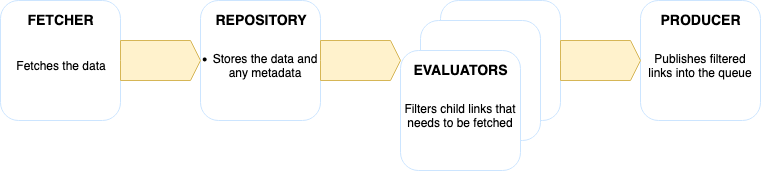

The diagram above was exported from draw.io. Its source (the exported page's mxGraphModel, read from the mxfile embedded in the PNG):
<mxGraphModel dx="946" dy="653" grid="1" gridSize="10" guides="1" tooltips="1" connect="1" arrows="1" fold="1" page="1" pageScale="1" pageWidth="850" pageHeight="1100" math="0" shadow="0">
  <root>
    <mxCell id="0" />
    <mxCell id="1" parent="0" />
    <mxCell id="G3Lx_r2a15DJ9XqQhMV9-18" value="" style="rounded=1;whiteSpace=wrap;html=1;strokeColor=#CCE5FF;" vertex="1" parent="1">
      <mxGeometry x="80" y="160" width="120" height="120" as="geometry" />
    </mxCell>
    <mxCell id="G3Lx_r2a15DJ9XqQhMV9-19" value="" style="rounded=1;whiteSpace=wrap;html=1;strokeColor=#CCE5FF;" vertex="1" parent="1">
      <mxGeometry x="280" y="160" width="120" height="120" as="geometry" />
    </mxCell>
    <mxCell id="G3Lx_r2a15DJ9XqQhMV9-20" value="" style="rounded=1;whiteSpace=wrap;html=1;strokeColor=#CCE5FF;" vertex="1" parent="1">
      <mxGeometry x="520" y="160" width="120" height="120" as="geometry" />
    </mxCell>
    <mxCell id="G3Lx_r2a15DJ9XqQhMV9-21" value="" style="rounded=1;whiteSpace=wrap;html=1;strokeColor=#CCE5FF;" vertex="1" parent="1">
      <mxGeometry x="500" y="180" width="120" height="120" as="geometry" />
    </mxCell>
    <mxCell id="G3Lx_r2a15DJ9XqQhMV9-22" value="" style="rounded=1;whiteSpace=wrap;html=1;strokeColor=#CCE5FF;" vertex="1" parent="1">
      <mxGeometry x="480" y="210" width="120" height="120" as="geometry" />
    </mxCell>
    <mxCell id="G3Lx_r2a15DJ9XqQhMV9-23" value="" style="rounded=1;whiteSpace=wrap;html=1;strokeColor=#CCE5FF;" vertex="1" parent="1">
      <mxGeometry x="720" y="160" width="120" height="120" as="geometry" />
    </mxCell>
    <mxCell id="G3Lx_r2a15DJ9XqQhMV9-25" value="" style="html=1;shadow=0;dashed=0;align=center;verticalAlign=middle;shape=mxgraph.arrows2.arrow;dy=0;dx=10;notch=0;strokeColor=#d6b656;fillColor=#fff2cc;" vertex="1" parent="1">
      <mxGeometry x="200" y="200" width="80" height="40" as="geometry" />
    </mxCell>
    <mxCell id="G3Lx_r2a15DJ9XqQhMV9-26" value="" style="html=1;shadow=0;dashed=0;align=center;verticalAlign=middle;shape=mxgraph.arrows2.arrow;dy=0;dx=10;notch=0;strokeColor=#d6b656;fillColor=#fff2cc;" vertex="1" parent="1">
      <mxGeometry x="400" y="200" width="80" height="40" as="geometry" />
    </mxCell>
    <mxCell id="G3Lx_r2a15DJ9XqQhMV9-27" value="" style="html=1;shadow=0;dashed=0;align=center;verticalAlign=middle;shape=mxgraph.arrows2.arrow;dy=0;dx=10;notch=0;strokeColor=#d6b656;fillColor=#fff2cc;" vertex="1" parent="1">
      <mxGeometry x="640" y="200" width="80" height="40" as="geometry" />
    </mxCell>
    <mxCell id="G3Lx_r2a15DJ9XqQhMV9-28" value="FETCHER" style="text;html=1;strokeColor=none;fillColor=none;align=center;verticalAlign=middle;whiteSpace=wrap;rounded=0;fontStyle=1;fontSize=14;" vertex="1" parent="1">
      <mxGeometry x="100" y="170" width="80" height="20" as="geometry" />
    </mxCell>
    <mxCell id="G3Lx_r2a15DJ9XqQhMV9-29" value="REPOSITORY" style="text;html=1;strokeColor=none;fillColor=none;align=center;verticalAlign=middle;whiteSpace=wrap;rounded=0;fontStyle=1;fontSize=14;" vertex="1" parent="1">
      <mxGeometry x="300" y="170" width="80" height="20" as="geometry" />
    </mxCell>
    <mxCell id="G3Lx_r2a15DJ9XqQhMV9-30" value="EVALUATORS" style="text;html=1;strokeColor=none;fillColor=none;align=center;verticalAlign=middle;whiteSpace=wrap;rounded=0;fontStyle=1;fontSize=14;" vertex="1" parent="1">
      <mxGeometry x="500" y="220" width="80" height="20" as="geometry" />
    </mxCell>
    <mxCell id="G3Lx_r2a15DJ9XqQhMV9-31" value="PRODUCER" style="text;html=1;strokeColor=none;fillColor=none;align=center;verticalAlign=middle;whiteSpace=wrap;rounded=0;fontStyle=1;fontSize=14;" vertex="1" parent="1">
      <mxGeometry x="740" y="170" width="80" height="20" as="geometry" />
    </mxCell>
    <mxCell id="G3Lx_r2a15DJ9XqQhMV9-32" value="Fetches the data" style="text;html=1;strokeColor=none;fillColor=none;align=center;verticalAlign=middle;whiteSpace=wrap;rounded=0;fontSize=12;" vertex="1" parent="1">
      <mxGeometry x="80" y="200" width="120" height="50" as="geometry" />
    </mxCell>
    <mxCell id="G3Lx_r2a15DJ9XqQhMV9-33" value="&lt;ul&gt;&lt;li&gt;Stores the data and any metadata&lt;/li&gt;&lt;/ul&gt;" style="text;html=1;strokeColor=none;fillColor=none;align=center;verticalAlign=middle;whiteSpace=wrap;rounded=0;fontSize=12;" vertex="1" parent="1">
      <mxGeometry x="250" y="200" width="150" height="50" as="geometry" />
    </mxCell>
    <mxCell id="G3Lx_r2a15DJ9XqQhMV9-34" value="Filters child links that needs to be fetched" style="text;html=1;strokeColor=none;fillColor=none;align=center;verticalAlign=middle;whiteSpace=wrap;rounded=0;fontSize=12;" vertex="1" parent="1">
      <mxGeometry x="480" y="250" width="120" height="50" as="geometry" />
    </mxCell>
    <mxCell id="G3Lx_r2a15DJ9XqQhMV9-35" value="Publishes filtered links into the queue" style="text;html=1;strokeColor=none;fillColor=none;align=center;verticalAlign=middle;whiteSpace=wrap;rounded=0;fontSize=12;" vertex="1" parent="1">
      <mxGeometry x="720" y="200" width="120" height="50" as="geometry" />
    </mxCell>
  </root>
</mxGraphModel>